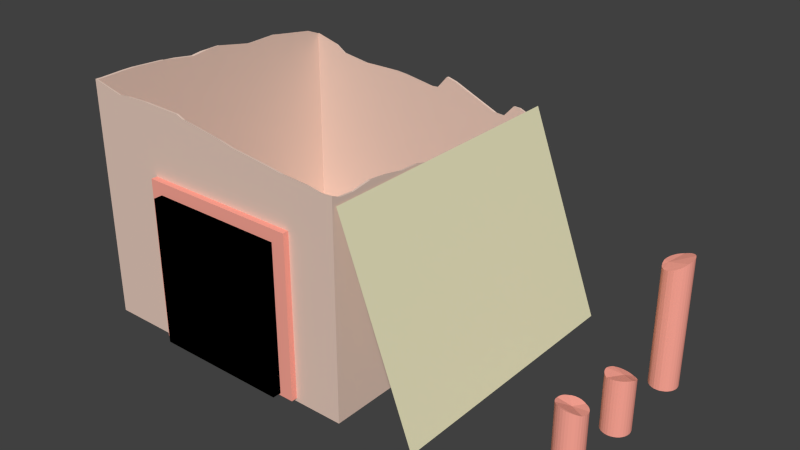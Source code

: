 # Source: greek_farm_desconstruction.blend  (saved by Blender 2.75.0; exported with 4.5.12 LTS)
import bpy
from mathutils import Matrix  # noqa: F401  (used for matrix-valued properties, if any)

bpy.ops.wm.read_factory_settings(use_empty=True)
scene = bpy.context.scene
scene.name = 'Scene'

# ---- collections
col_collection_1 = bpy.data.collections.new('Collection 1'); scene.collection.children.link(col_collection_1)

# ---- materials (node trees are filled in below, after node groups)
mat_greek_farm_roof = bpy.data.materials.new('greek_farm_roof')
mat_greek_farm_roof.alpha_threshold = 0.0
mat_greek_farm_roof.use_transparent_shadow = False
mat_greek_farm_roof.diffuse_color = (0.8, 0.7674, 0.5101, 1.0)
mat_greek_farm_roof.roughness = 0.5
mat_greek_farm_columns = bpy.data.materials.new('greek_farm_columns')
mat_greek_farm_columns.alpha_threshold = 0.0
mat_greek_farm_columns.use_transparent_shadow = False
mat_greek_farm_columns.diffuse_color = (1.0, 0.3911, 0.3121, 1.0)
mat_greek_farm_columns.roughness = 0.5
mat_greek_farm_door = bpy.data.materials.new('greek_farm_door')
mat_greek_farm_door.alpha_threshold = 0.0
mat_greek_farm_door.use_transparent_shadow = False
mat_greek_farm_door.diffuse_color = (0.2203, 0.04885, 0.0134, 1.0)
mat_greek_farm_door.roughness = 0.5
mat_greek_farm_rest = bpy.data.materials.new('greek_farm_rest')
mat_greek_farm_rest.alpha_threshold = 0.0
mat_greek_farm_rest.use_transparent_shadow = False
mat_greek_farm_rest.diffuse_color = (0.8, 0.5988, 0.504, 1.0)
mat_greek_farm_rest.roughness = 0.5

# ---- material node trees

# ---- world
world_world = bpy.data.worlds.new('World'); scene.world = world_world
world_world.color = (0.05088, 0.05088, 0.05088)
world_world.use_sun_shadow = False
world_world.sun_shadow_jitter_overblur = 0.0
world_world.cycles.sampling_method = 'MANUAL'
world_world.cycles.sample_map_resolution = 256

# ---- meshes
me_plane_003 = bpy.data.meshes.new('Plane.003')
me_plane_003.from_pydata([(-1.0, -1.0, 0.0), (1.0, -1.0, 0.0), (-1.0, 1.0, 0.0), (1.0, 1.0, 0.0)], [], [(0, 1, 3, 2)])
_uv = me_plane_003.uv_layers.new(name='UVMap')
_uv.uv.foreach_set('vector', [0.4699, 0.1055, 1.877, 0.1055, 1.877, 1.042, 0.4699, 1.042])
me_plane_003.materials.append(mat_greek_farm_roof)
me_plane_003.use_remesh_preserve_volume = False
me_plane_003.use_remesh_preserve_attributes = False
me_plane_003.use_mirror_vertex_groups = False
me_plane_003.update()
me_cylinder_007 = bpy.data.meshes.new('Cylinder.007')
me_cylinder_007.from_pydata([(14.1, 18.06, 7.127), (14.1, 18.06, -1.341), (13.93, 18.08, -1.341), (13.93, 18.08, 7.055), (14.27, 18.01, 7.195), (14.27, 18.01, -1.341), (13.75, 18.06, -1.341), (13.75, 18.06, 6.991), (13.81, 18.07, 7.007), (14.43, 17.92, 7.254), (14.43, 17.92, -1.341), (13.58, 18.01, -1.341), (13.58, 18.01, 6.943), (14.57, 17.81, 7.302), (14.57, 17.81, -1.341), (13.42, 17.92, -1.341), (13.42, 17.92, 6.893), (14.68, 17.67, 7.339), (14.68, 17.67, -1.341), (14.81, 17.35, -1.341), (13.29, 17.81, -1.341), (13.29, 17.81, 6.844), (14.72, 17.6, 7.35), (14.76, 17.52, 7.352), (14.76, 17.52, -1.341), (13.17, 16.67, -1.341), (13.09, 17.52, -1.341), (13.17, 17.67, -1.341), (13.17, 17.67, 6.796), (14.81, 17.35, 7.339), (13.93, 16.27, -1.341), (13.09, 17.52, 6.753), (14.83, 17.17, 7.313), (14.83, 17.17, -1.341), (13.58, 16.34, -1.341), (14.76, 16.82, -1.341), (13.02, 17.17, -1.341), (13.04, 17.35, -1.341), (13.04, 17.35, 6.715), (14.81, 16.99, 7.274), (14.81, 16.99, -1.341), (13.75, 16.28, -1.341), (13.29, 16.53, -1.341), (14.27, 16.34, -1.341), (13.09, 16.82, -1.341), (13.02, 17.17, 6.674), (13.02, 17.2, 6.688), (14.76, 16.82, 7.224), (13.93, 16.27, 6.683), (13.92, 16.27, 6.681), (13.75, 16.28, 6.617), (13.58, 16.34, 6.567), (13.42, 16.42, -1.341), (13.17, 16.67, 6.514), (13.29, 16.53, 6.518), (14.1, 16.28, -1.341), (14.57, 16.53, -1.341), (13.09, 16.82, 6.533), (13.04, 16.99, -1.341), (13.04, 16.99, 6.591), (14.72, 16.74, 7.191), (14.68, 16.67, 7.148), (14.68, 16.67, -1.341), (14.1, 16.28, 6.758), (13.42, 16.42, 6.535), (13.34, 16.48, 6.528), (14.27, 16.34, 6.848), (14.43, 16.42, -1.341), (13.08, 16.87, 6.543), (14.57, 16.53, 7.049), (14.43, 16.42, 6.949), (14.41, 16.41, 6.936), (13.37, 17.01, 6.743)], [], [(0, 1, 2, 3), (4, 5, 1, 0), (2, 1, 5, 10, 14, 18, 24, 19, 33, 40, 35, 62, 56, 67, 43, 55, 30, 41, 34, 52, 42, 25, 44, 58, 36, 37, 26, 27, 20, 15, 11, 6), (6, 7, 8, 3, 2), (9, 10, 5, 4), (7, 6, 11, 12), (13, 14, 10, 9), (12, 11, 15, 16), (17, 18, 14, 13), (16, 15, 20, 21), (18, 17, 22, 23, 24), (21, 20, 27, 28), (29, 19, 24, 23), (28, 27, 26, 31), (32, 33, 19, 29), (31, 26, 37, 38), (39, 40, 33, 32), (36, 45, 46, 38, 37), (47, 35, 40, 39), (30, 48, 49, 50, 41), (51, 34, 41, 50), (53, 25, 42, 54), (57, 44, 25, 53), (45, 36, 58, 59), (35, 47, 60, 61, 62), (48, 30, 55, 63), (64, 52, 34, 51), (52, 64, 65, 54, 42), (63, 55, 43, 66), (44, 57, 68, 59, 58), (69, 56, 62, 61), (67, 70, 71, 66, 43), (70, 67, 56, 69), (65, 72, 68, 57, 53, 54), (49, 71, 70, 69, 61, 60, 72, 65, 64, 51, 50), (68, 72, 46, 45, 59), (71, 49, 48, 63, 66), (72, 60, 47, 39, 32, 29, 23, 22), (46, 72, 8, 7, 12, 16, 21, 28, 31, 38), (72, 22, 17, 13, 9, 4, 0, 3, 8)])
_uv = me_cylinder_007.uv_layers.new(name='UVMap')
_uv.uv.foreach_set('vector', [0.5687, 0.675, 0.5687, 0.44, 0.5491, 0.44, 0.5491, 0.673, 0.5876, 0.6768, 0.5876, 0.44, 0.5687, 0.44, 0.5687, 0.675, 0.5491, 0.5867, 0.5687, 0.5838, 0.5876, 0.5752, 0.605, 0.5612, 0.6202, 0.5423, 0.6327, 0.5194, 0.642, 0.4932, 0.6478, 0.4649, 0.6497, 0.4353, 0.6478, 0.4058, 0.642, 0.3774, 0.6327, 0.3512, 0.6202, 0.3283, 0.605, 0.3095, 0.5876, 0.2955, 0.5687, 0.2869, 0.5491, 0.284, 0.5294, 0.2869, 0.5105, 0.2955, 0.4931, 0.3095, 0.4779, 0.3283, 0.4654, 0.3512, 0.4561, 0.3774, 0.4503, 0.4058, 0.4484, 0.4353, 0.4503, 0.4649, 0.4561, 0.4932, 0.4654, 0.5194, 0.4779, 0.5424, 0.4931, 0.5612, 0.5105, 0.5752, 0.5294, 0.5838, 0.5294, 0.44, 0.5294, 0.6712, 0.5367, 0.6717, 0.5491, 0.673, 0.5491, 0.44, 0.605, 0.6785, 0.605, 0.44, 0.5876, 0.44, 0.5876, 0.6768, 0.5294, 0.6712, 0.5294, 0.44, 0.5105, 0.44, 0.5105, 0.6699, 0.6202, 0.6798, 0.6202, 0.44, 0.605, 0.44, 0.605, 0.6785, 0.5105, 0.6699, 0.5105, 0.44, 0.4931, 0.44, 0.4931, 0.6685, 0.5326, 0.6809, 0.5326, 0.44, 0.5478, 0.44, 0.5478, 0.6798, 0.4931, 0.6685, 0.4931, 0.44, 0.4779, 0.44, 0.4779, 0.6671, 0.5326, 0.44, 0.5326, 0.6809, 0.524, 0.6812, 0.5152, 0.6812, 0.5152, 0.44, 0.5478, 0.6671, 0.5478, 0.44, 0.5326, 0.44, 0.5326, 0.6658, 0.4963, 0.6809, 0.4963, 0.44, 0.5152, 0.44, 0.5152, 0.6812, 0.5326, 0.6658, 0.5326, 0.44, 0.5152, 0.44, 0.5152, 0.6646, 0.4766, 0.6801, 0.4766, 0.44, 0.4963, 0.44, 0.4963, 0.6809, 0.5152, 0.6646, 0.5152, 0.44, 0.4963, 0.44, 0.4963, 0.6635, 0.457, 0.6791, 0.457, 0.44, 0.4766, 0.44, 0.4766, 0.6801, 0.4766, 0.44, 0.4766, 0.6624, 0.4796, 0.6628, 0.4963, 0.6635, 0.4963, 0.44, 0.4381, 0.6777, 0.4381, 0.44, 0.457, 0.44, 0.457, 0.6791, 0.5491, 0.44, 0.5491, 0.6626, 0.5483, 0.6626, 0.5294, 0.6608, 0.5294, 0.44, 0.5105, 0.6594, 0.5105, 0.44, 0.5294, 0.44, 0.5294, 0.6608, 0.622, 0.658, 0.622, 0.44, 0.6068, 0.44, 0.6068, 0.6581, 0.4381, 0.6585, 0.4381, 0.44, 0.4207, 0.44, 0.4207, 0.658, 0.4766, 0.6624, 0.4766, 0.44, 0.457, 0.44, 0.457, 0.6601, 0.4381, 0.44, 0.4381, 0.6777, 0.4286, 0.6768, 0.4207, 0.6756, 0.4207, 0.44, 0.5491, 0.6626, 0.5491, 0.44, 0.5687, 0.44, 0.5687, 0.6647, 0.4931, 0.6586, 0.4931, 0.44, 0.5105, 0.44, 0.5105, 0.6594, 0.4931, 0.44, 0.4931, 0.6586, 0.4844, 0.6583, 0.4779, 0.6581, 0.4779, 0.44, 0.5687, 0.6647, 0.5687, 0.44, 0.5876, 0.44, 0.5876, 0.6672, 0.4381, 0.44, 0.4381, 0.6585, 0.4431, 0.6588, 0.457, 0.6601, 0.457, 0.44, 0.4055, 0.6728, 0.4055, 0.44, 0.4207, 0.44, 0.4207, 0.6756, 0.605, 0.44, 0.605, 0.67, 0.6026, 0.6697, 0.5876, 0.6672, 0.5876, 0.44, 0.4037, 0.67, 0.4037, 0.44, 0.4189, 0.44, 0.4189, 0.6728, 0.0, 0.0, 0.0, 0.0, 0.0, 0.0, 0.0, 0.0, 0.0, 0.0, 0.0, 0.0, 0.0, 0.0, 0.0, 0.0, 0.0, 0.0, 0.0, 0.0, 0.0, 0.0, 0.0, 0.0, 0.0, 0.0, 0.0, 0.0, 0.0, 0.0, 0.0, 0.0, 0.0, 0.0, 0.0, 0.0, 0.0, 0.0, 0.0, 0.0, 0.0, 0.0, 0.0, 0.0, 0.0, 0.0, 0.0, 0.0, 0.0, 0.0, 0.0, 0.0, 0.0, 0.0, 0.0, 0.0, 0.0, 0.0, 0.0, 0.0, 0.0, 0.0, 0.0, 0.0, 0.0, 0.0, 0.0, 0.0, 0.0, 0.0, 0.0, 0.0, 0.0, 0.0, 0.0, 0.0, 0.0, 0.0, 0.0, 0.0, 0.0, 0.0, 0.0, 0.0, 0.0, 0.0, 0.0, 0.0, 0.0, 0.0, 0.0, 0.0, 0.0, 0.0, 0.0, 0.0, 0.0, 0.0, 0.0, 0.0, 0.0, 0.0, 0.0, 0.0, 0.0, 0.0, 0.0, 0.0])
me_cylinder_007.materials.append(mat_greek_farm_columns)
me_cylinder_007.use_remesh_preserve_volume = False
me_cylinder_007.use_remesh_preserve_attributes = False
me_cylinder_007.use_mirror_vertex_groups = False
me_cylinder_007.update()
me_cylinder_006 = bpy.data.meshes.new('Cylinder.006')
me_cylinder_006.from_pydata([(-11.43, 0.777, -0.8253), (-11.43, 0.777, 9.062), (-11.43, 2.007, -0.8253), (-11.43, 2.007, 9.062), (-2.287, 0.777, -0.8253), (-2.287, 0.777, 9.062), (-2.287, 2.007, -0.8253), (-2.287, 2.007, 9.062), (-11.41, 0.7806, -0.7968), (-11.41, 0.7806, 9.033), (-11.41, 2.004, -0.7968), (-11.41, 2.004, 9.033), (-2.313, 0.7806, -0.7968), (-2.313, 0.7806, 9.033), (-2.313, 2.004, -0.7968), (-2.313, 2.004, 9.033), (-11.41, 0.7806, -0.7968), (-11.41, 0.7806, 9.033), (-11.41, 2.004, -0.7968), (-11.41, 2.004, 9.033), (-2.313, 0.7806, -0.7968), (-2.313, 0.7806, 9.033), (-2.313, 2.004, -0.7968), (-2.313, 2.004, 9.033), (-11.43, 0.777, -0.8253), (-11.43, 0.777, 9.062), (-11.43, 2.007, -0.8253), (-11.43, 2.007, 9.062), (-2.287, 0.777, -0.8253), (-2.287, 0.777, 9.062), (-2.287, 2.007, -0.8253), (-2.287, 2.007, 9.062)], [], [(1, 3, 2, 0), (3, 7, 6, 2), (7, 5, 4, 6), (5, 1, 0, 4), (0, 2, 6, 4), (5, 7, 3, 1), (8, 10, 11, 9), (10, 14, 15, 11), (14, 12, 13, 15), (12, 8, 9, 13), (12, 14, 10, 8), (9, 11, 15, 13), (16, 18, 19, 17), (18, 22, 23, 19), (22, 20, 21, 23), (20, 16, 17, 21), (20, 22, 18, 16), (17, 19, 23, 21), (25, 27, 26, 24), (27, 31, 30, 26), (31, 29, 28, 30), (29, 25, 24, 28), (24, 26, 30, 28), (29, 31, 27, 25)])
_uv = me_cylinder_006.uv_layers.new(name='UVMap')
_uv.uv.foreach_set('vector', [0.3971, 0.3784, 0.5626, 0.3784, 0.5626, 0.1301, 0.3971, 0.1301, 0.0, 0.0, 0.0, 0.0, 0.0, 0.0, 0.0, 0.0, 0.3971, 0.3784, 0.2316, 0.3784, 0.2316, 0.1301, 0.3971, 0.1301, 0.3307, 0.3784, 0.1652, 0.3784, 0.1652, 0.1301, 0.3307, 0.1301, 0.3307, 0.4254, 0.3307, 0.6736, 0.4962, 0.6736, 0.4962, 0.4254, 0.3307, 0.4254, 0.3307, 0.6736, 0.1652, 0.6736, 0.1652, 0.4254, 0.3971, 0.1301, 0.5626, 0.1301, 0.5626, 0.3784, 0.3971, 0.3784, 0.0, 0.0, 0.0, 0.0, 0.0, 0.0, 0.0, 0.0, 0.3971, 0.1301, 0.2316, 0.1301, 0.2316, 0.3784, 0.3971, 0.3784, 0.3307, 0.1301, 0.1652, 0.1301, 0.1652, 0.3784, 0.3307, 0.3784, 0.4962, 0.4254, 0.4962, 0.6736, 0.3307, 0.6736, 0.3307, 0.4254, 0.1652, 0.4254, 0.1652, 0.6736, 0.3307, 0.6736, 0.3307, 0.4254, 0.3971, 0.1301, 0.5626, 0.1301, 0.5626, 0.3784, 0.3971, 0.3784, 0.0, 0.0, 0.0, 0.0, 0.0, 0.0, 0.0, 0.0, 0.3971, 0.1301, 0.2316, 0.1301, 0.2316, 0.3784, 0.3971, 0.3784, 0.3307, 0.1301, 0.1652, 0.1301, 0.1652, 0.3784, 0.3307, 0.3784, 0.4962, 0.4254, 0.4962, 0.6736, 0.3307, 0.6736, 0.3307, 0.4254, 0.1652, 0.4254, 0.1652, 0.6736, 0.3307, 0.6736, 0.3307, 0.4254, 0.3971, 0.3784, 0.5626, 0.3784, 0.5626, 0.1301, 0.3971, 0.1301, 0.0, 0.0, 0.0, 0.0, 0.0, 0.0, 0.0, 0.0, 0.3971, 0.3784, 0.2316, 0.3784, 0.2316, 0.1301, 0.3971, 0.1301, 0.3307, 0.3784, 0.1652, 0.3784, 0.1652, 0.1301, 0.3307, 0.1301, 0.3307, 0.4254, 0.3307, 0.6736, 0.4962, 0.6736, 0.4962, 0.4254, 0.3307, 0.4254, 0.3307, 0.6736, 0.1652, 0.6736, 0.1652, 0.4254])
me_cylinder_006.materials.append(mat_greek_farm_door)
me_cylinder_006.use_remesh_preserve_volume = False
me_cylinder_006.use_remesh_preserve_attributes = False
me_cylinder_006.use_mirror_vertex_groups = False
me_cylinder_006.update()
me_cylinder_005 = bpy.data.meshes.new('Cylinder.005')
me_cylinder_005.from_pydata([(-17.14, 20.81, 13.02), (-17.14, 20.81, -1.196), (-17.14, 1.749, -1.196), (-17.14, 1.749, 14.83), (-17.14, 2.128, 14.82), (-17.14, 3.718, 14.87), (-17.14, 4.42, 14.87), (-17.14, 6.452, 14.75), (-17.14, 6.779, 14.72), (-17.14, 6.853, 14.69), (-17.14, 7.642, 14.62), (-17.14, 8.958, 14.42), (-17.14, 9.094, 14.4), (-17.14, 9.891, 14.49), (-17.14, 11.33, 14.51), (-17.14, 11.6, 14.45), (-17.14, 13.95, 14.0), (-17.14, 14.29, 13.99), (-17.14, 16.33, 14.03), (-17.14, 16.41, 14.01), (-17.14, 19.39, 13.53), (-17.14, 19.67, 13.49), (1.923, 20.81, 11.08), (1.923, 20.81, -1.196), (-16.99, 20.81, 13.08), (-15.23, 20.81, 12.62), (-14.51, 20.81, 12.16), (-12.42, 20.81, 11.87), (-11.65, 20.81, 11.89), (-9.66, 20.81, 11.91), (-8.842, 20.81, 11.84), (-6.585, 20.81, 11.5), (-6.091, 20.81, 11.54), (-5.303, 20.81, 12.46), (-4.647, 20.81, 12.29), (-1.354, 20.81, 10.91), (-0.7172, 20.81, 10.87), (0.02429, 20.81, 11.69), (0.4608, 20.81, 11.68), (1.923, 1.749, -1.196), (1.923, 1.749, 12.96), (0.9744, 1.749, 12.9), (0.1001, 1.749, 13.05), (-1.685, 1.749, 13.14), (-2.629, 1.749, 13.27), (-3.627, 1.749, 13.39), (-5.356, 1.749, 13.58), (-6.491, 1.749, 13.82), (-7.731, 1.749, 14.0), (-9.345, 1.749, 14.23), (-9.839, 1.749, 14.41), (-11.95, 1.749, 14.45), (-12.49, 1.749, 14.47), (-14.22, 1.749, 14.41), (-14.9, 1.749, 14.33), (1.923, 19.69, 10.95), (1.923, 18.41, 11.05), (1.923, 17.07, 10.92), (1.923, 16.48, 11.2), (1.923, 15.17, 11.9), (1.923, 13.41, 12.08), (1.923, 11.92, 11.78), (1.923, 10.7, 11.84), (1.923, 9.898, 12.07), (1.923, 8.552, 12.41), (1.923, 7.165, 12.47), (1.923, 5.886, 12.71), (1.923, 4.728, 12.83), (1.923, 3.313, 12.63), (1.923, 2.323, 12.7), (-17.05, 1.838, -1.107), (-17.05, 20.72, -1.107), (-17.03, 20.71, 13.1), (-17.03, 19.69, 13.52), (-17.03, 19.5, 13.55), (-17.03, 16.6, 14.01), (-17.03, 16.4, 14.03), (-17.03, 16.38, 14.03), (-17.03, 16.27, 14.04), (-17.03, 14.28, 14.0), (-17.03, 14.03, 14.01), (-17.03, 11.57, 14.47), (-17.03, 11.4, 14.51), (-17.03, 10.49, 14.5), (-17.03, 9.18, 14.35), (-17.03, 8.957, 14.38), (-17.03, 6.873, 14.7), (-17.03, 6.865, 14.7), (-17.03, 4.526, 14.84), (-17.03, 3.704, 14.84), (-17.03, 2.195, 14.79), (-17.03, 1.855, 14.8), (1.835, 1.838, -1.107), (-14.91, 1.854, 14.33), (-14.09, 1.854, 14.42), (-12.46, 1.854, 14.48), (-11.84, 1.854, 14.46), (-9.836, 1.854, 14.42), (-9.249, 1.854, 14.2), (-7.714, 1.854, 13.99), (-6.333, 1.854, 13.78), (-5.364, 1.853, 13.58), (-3.527, 1.853, 13.38), (-2.606, 1.853, 13.27), (-1.544, 1.853, 13.12), (0.1329, 1.853, 13.03), (1.146, 1.853, 12.86), (1.82, 1.853, 12.9), (1.835, 20.72, -1.107), (1.822, 20.71, 11.11), (0.4584, 20.71, 11.67), (-0.03393, 20.71, 11.68), (-0.7444, 20.71, 10.89), (-1.499, 20.71, 10.94), (-4.65, 20.71, 12.26), (-5.382, 20.71, 12.45), (-6.123, 20.71, 11.59), (-6.719, 20.71, 11.54), (-8.853, 20.71, 11.86), (-9.771, 20.71, 11.94), (-11.66, 20.71, 11.92), (-12.55, 20.71, 11.9), (-14.53, 20.71, 12.17), (-15.38, 20.71, 12.72), (-16.97, 20.71, 13.13), (1.82, 2.261, 12.72), (1.82, 3.325, 12.64), (1.82, 4.625, 12.83), (1.82, 5.888, 12.7), (1.82, 7.047, 12.48), (1.82, 8.562, 12.41), (1.821, 9.769, 12.11), (1.821, 10.69, 11.84), (1.821, 11.83, 11.79), (1.821, 13.41, 12.12), (1.821, 15.04, 11.94), (1.822, 16.48, 11.18), (1.822, 16.99, 10.94), (1.822, 18.42, 11.07), (1.822, 19.61, 10.98), (-17.04, 6.865, 14.7), (-17.05, 16.38, 14.04)], [], [(0, 1, 2, 3, 4, 5, 6, 7, 8, 9, 10, 11, 12, 13, 14, 15, 16, 17, 18, 19, 20, 21), (22, 23, 1, 0, 24, 25, 26, 27, 28, 29, 30, 31, 32, 33, 34, 35, 36, 37, 38), (2, 1, 23, 39), (3, 2, 39, 40, 41, 42, 43, 44, 45, 46, 47, 48, 49, 50, 51, 52, 53, 54), (40, 39, 23, 22, 55, 56, 57, 58, 59, 60, 61, 62, 63, 64, 65, 66, 67, 68, 69), (70, 71, 72, 73, 74, 75, 76, 77, 78, 79, 80, 81, 82, 83, 84, 85, 86, 87, 88, 89, 90, 91), (92, 70, 91, 93, 94, 95, 96, 97, 98, 99, 100, 101, 102, 103, 104, 105, 106, 107), (92, 108, 71, 70), (71, 108, 109, 110, 111, 112, 113, 114, 115, 116, 117, 118, 119, 120, 121, 122, 123, 124, 72), (108, 92, 107, 125, 126, 127, 128, 129, 130, 131, 132, 133, 134, 135, 136, 137, 138, 139, 109), (7, 140, 8), (6, 88, 87, 140, 7), (8, 140, 9), (5, 89, 88, 6), (86, 140, 87), (9, 140, 10), (4, 90, 89, 5), (140, 86, 85, 11, 10), (54, 93, 91, 90, 4, 3), (11, 85, 84, 12), (53, 94, 93, 54), (12, 84, 83, 13), (52, 95, 94, 53), (13, 83, 82, 14), (51, 96, 95, 52), (14, 82, 81, 15), (50, 97, 96, 51), (15, 81, 80, 16), (49, 98, 97, 50), (16, 80, 79, 17), (48, 99, 98, 49), (17, 79, 78, 141, 18), (47, 100, 99, 48), (77, 141, 78), (18, 141, 19), (46, 101, 100, 47), (76, 141, 77), (19, 141, 75, 74, 20), (45, 102, 101, 46), (75, 141, 76), (20, 74, 73, 21), (44, 103, 102, 45), (21, 73, 72, 124, 24, 0), (43, 104, 103, 44), (123, 25, 24, 124), (42, 105, 104, 43), (122, 26, 25, 123), (41, 106, 105, 42), (121, 27, 26, 122), (69, 125, 107, 106, 41, 40), (120, 28, 27, 121), (125, 69, 68, 126), (119, 29, 28, 120), (126, 68, 67, 127), (118, 30, 29, 119), (127, 67, 66, 128), (117, 31, 30, 118), (128, 66, 65, 129), (116, 32, 31, 117), (129, 65, 64, 130), (115, 33, 32, 116), (130, 64, 63, 131), (114, 34, 33, 115), (131, 63, 62, 132), (113, 35, 34, 114), (132, 62, 61, 133), (112, 36, 35, 113), (133, 61, 60, 134), (111, 37, 36, 112), (134, 60, 59, 135), (110, 38, 37, 111), (135, 59, 58, 136), (139, 55, 22, 38, 110, 109), (136, 58, 57, 137), (138, 56, 55, 139), (137, 57, 56, 138)])
_uv = me_cylinder_005.uv_layers.new(name='UVMap')
_uv.uv.foreach_set('vector', [1.075, 0.2888, 1.075, -0.5982, -0.114, -0.5982, -0.114, 0.4018, -0.0903, 0.401, 0.008885, 0.4042, 0.0527, 0.4042, 0.1795, 0.3967, 0.1999, 0.3947, 0.2045, 0.3927, 0.2537, 0.3888, 0.3359, 0.3761, 0.3443, 0.375, 0.3941, 0.3808, 0.4839, 0.3817, 0.5007, 0.378, 0.6475, 0.35, 0.6686, 0.3493, 0.7956, 0.3521, 0.8008, 0.3503, 0.987, 0.3205, 1.004, 0.3179, 1.153, 0.1676, 1.153, -0.5982, -0.03636, -0.5982, -0.03636, 0.2888, -0.02698, 0.2924, 0.08287, 0.264, 0.1276, 0.235, 0.2583, 0.2173, 0.3062, 0.2182, 0.4302, 0.2195, 0.4812, 0.2154, 0.622, 0.1942, 0.6529, 0.1966, 0.702, 0.2537, 0.743, 0.2434, 0.9485, 0.1569, 0.9882, 0.1546, 1.034, 0.2059, 1.062, 0.2051, -0.03636, 0.06319, -0.03636, 1.252, 1.153, 1.252, 1.153, 0.06319, -0.03636, 0.4018, -0.03636, -0.5982, 1.153, -0.5982, 1.153, 0.2848, 1.094, 0.2812, 1.039, 0.2904, 0.9278, 0.2961, 0.8689, 0.3046, 0.8066, 0.3117, 0.6988, 0.3236, 0.6279, 0.3386, 0.5506, 0.35, 0.4499, 0.3641, 0.419, 0.3757, 0.2873, 0.3782, 0.2535, 0.3791, 0.1456, 0.3754, 0.1032, 0.3705, -0.114, 0.2848, -0.114, -0.5982, 1.075, -0.5982, 1.075, 0.1676, 1.005, 0.1595, 0.9257, 0.1658, 0.8421, 0.1581, 0.8051, 0.1754, 0.7232, 0.2188, 0.6133, 0.2305, 0.5208, 0.2114, 0.4448, 0.2149, 0.3945, 0.2294, 0.3105, 0.2505, 0.224, 0.2542, 0.1441, 0.2693, 0.07192, 0.2769, -0.01636, 0.2642, -0.07814, 0.2687, 0.0, 0.0, 0.0, 0.0, 0.0, 0.0, 0.0, 0.0, 0.0, 0.0, 0.0, 0.0, 0.0, 0.0, 0.0, 0.0, 0.0, 0.0, 0.0, 0.0, 0.0, 0.0, 0.0, 0.0, 0.0, 0.0, 0.0, 0.0, 0.0, 0.0, 0.0, 0.0, 0.0, 0.0, 0.0, 0.0, 0.0, 0.0, 0.0, 0.0, 0.0, 0.0, 0.0, 0.0, 0.0, 0.0, 0.0, 0.0, 0.0, 0.0, 0.0, 0.0, 0.0, 0.0, 0.0, 0.0, 0.0, 0.0, 0.0, 0.0, 0.0, 0.0, 0.0, 0.0, 0.0, 0.0, 0.0, 0.0, 0.0, 0.0, 0.0, 0.0, 0.0, 0.0, 0.0, 0.0, 0.0, 0.0, 0.0, 0.0, 0.0, 0.0, 0.0, 0.0, 0.0, 0.0, 0.0, 0.0, 0.0, 0.0, 0.0, 0.0, 0.0, 0.0, 0.0, 0.0, 0.0, 0.0, 0.0, 0.0, 0.0, 0.0, 0.0, 0.0, 0.0, 0.0, 0.0, 0.0, 0.0, 0.0, 0.0, 0.0, 0.0, 0.0, 0.0, 0.0, 0.0, 0.0, 0.0, 0.0, 0.0, 0.0, 0.0, 0.0, 0.0, 0.0, 0.0, 0.0, 0.0, 0.0, 0.0, 0.0, 0.0, 0.0, 0.0, 0.0, 0.0, 0.0, 0.0, 0.0, 0.0, 0.0, 0.0, 0.0, 0.0, 0.0, 0.0, 0.0, 0.0, 0.0, 0.0, 0.0, 0.0, 0.0, 0.0, 0.0, 0.0, 0.0, 0.0, 0.0, 0.0, 0.0, 0.0, 0.0, 0.0, 0.0, 0.0, 0.0, 0.0, 0.0, 0.0, 0.0, 0.0, 0.0, 0.0, 0.0, 0.0, 0.0, 0.0, 0.0, 0.0, 0.0, 0.0, 0.0, 0.0, 0.0, 0.0, 0.0, 0.0, 0.0, 0.0, 0.0, 0.0, 0.0, 0.0, 0.0, 0.0, 0.0, 0.0, 0.0, 0.0, 0.0, 0.0, 0.0, 0.0, 0.0, 0.0, 0.0, 0.0, 0.0, 0.0, 0.0, 0.0, 0.0, 0.0, 0.0, 0.0, 0.0, 0.0, 0.0, 0.0, 0.0, 0.0, 0.0, 0.0, 0.0, 0.0, 0.0, 0.0, 0.0, 0.0, 0.0, 0.0, 0.0, 0.0, 0.0, 0.0, 0.0, 0.0, 0.0, 0.0, 0.0, 0.0, 0.0, 0.0, 0.0, 0.0, 0.0, 0.0, 0.0, 0.0, 0.0, 0.0, 0.0, 0.0, 0.0, 0.0, 0.0, 0.0, 0.0, 0.0, 0.0, 0.0, 0.0, 0.0, 0.0, 0.0, 0.0, 0.0, 0.0, 0.0, 0.0, 0.0, 0.0, 0.0, 0.0, 0.0, 0.0, 0.0, 0.0, 0.0, 0.0, 0.0, 0.0, 0.0, 0.0, 0.0, 0.0, 0.0, 0.0, 0.0, 0.0, 0.0, 0.0, 0.0, 0.0, 0.0, 0.0, 0.0, 0.0, 0.0, 0.0, 0.0, 0.0, 0.0, 0.0, 0.0, 0.0, 0.0, 0.0, 0.0, 0.0, 0.0, 0.0, 0.0, 0.0, 0.0, 0.0, 0.0, 0.0, 0.0, 0.0, 0.0, 0.0, 0.0, 0.0, 0.0, 0.0, 0.0, 0.0, 0.0, 0.0, 0.0, 0.0, 0.0, 0.0, 0.0, 0.0, 0.0, 0.0, 0.0, 0.0, 0.0, 0.0, 0.0, 0.0, 0.0, 0.0, 0.0, 0.0, 0.0, 0.0, 0.0, 0.0, 0.0, 0.0, 0.0, 0.0, 0.0, 0.0, 0.0, 0.0, 0.0, 0.0, 0.0, 0.0, 0.0, 0.0, 0.0, 0.0, 0.0, 0.0, 0.0, 0.0, 0.0, 0.0, 0.0, 0.0, 0.0, 0.0, 0.0, 0.0, 0.0, 0.0, 0.0, 0.0, 0.0, 0.0, 0.0, 0.0, 0.0, 0.0, 0.0, 0.0, 0.0, 0.0, 0.0, 0.0, 0.0, 0.0, 0.0, 0.0, 0.0, 0.0, 0.0, 0.0, 0.0, 0.0, 0.0, 0.0, 0.0, 0.0, 0.0, 0.0, 0.0, 0.0, 0.0, 0.0, 0.0, 0.0, 0.0, 0.0, 0.0, 0.0, 0.0, 0.0, 0.0, 0.0, 0.0, 0.0, 0.0, 0.0, 0.0, 0.0, 0.0, 0.0, 0.0, 0.0, 0.0, 0.0, 0.0, 0.0, 0.0, 0.0, 0.0, 0.0, 0.0, 0.0, 0.0, 0.0, 0.0, 0.0, 0.0, 0.0, 0.0, 0.0, 0.0, 0.0, 0.0, 0.0, 0.0, 0.0, 0.0, 0.0, 0.0, 0.0, 0.0, 0.0, 0.0, 0.0, 0.0, 0.0, 0.0, 0.0, 0.0, 0.0, 0.0, 0.0, 0.0, 0.0, 0.0, 0.0, 0.0, 0.0, 0.0, 0.0, 0.0, 0.0, 0.0, 0.0, 0.0, 0.0, 0.0, 0.0, 0.0, 0.0, 0.0, 0.0, 0.0, 0.0, 0.0, 0.0, 0.0, 0.0, 0.0, 0.0, 0.0, 0.0, 0.0, 0.0, 0.0, 0.0, 0.0, 0.0, 0.0, 0.0, 0.0, 0.0, 0.0, 0.0, 0.0, 0.0, 0.0, 0.0, 0.0, 0.0, 0.0, 0.0, 0.0, 0.0, 0.0, 0.0, 0.0, 0.0, 0.0, 0.0, 0.0, 0.0, 0.0, 0.0, 0.0, 0.0, 0.0, 0.0, 0.0, 0.0, 0.0, 0.0, 0.0, 0.0, 0.0, 0.0, 0.0, 0.0, 0.0, 0.0, 0.0, 0.0, 0.0, 0.0, 0.0, 0.0, 0.0, 0.0, 0.0, 0.0, 0.0, 0.0, 0.0, 0.0, 0.0, 0.0, 0.0, 0.0, 0.0, 0.0, 0.0, 0.0, 0.0, 0.0, 0.0, 0.0, 0.0, 0.0, 0.0, 0.0, 0.0, 0.0, 0.0, 0.0, 0.0, 0.0, 0.0, 0.0, 0.0, 0.0, 0.0, 0.0, 0.0, 0.0, 0.0, 0.0, 0.0, 0.0, 0.0, 0.0, 0.0, 0.0, 0.0, 0.0, 0.0, 0.0, 0.0, 0.0, 0.0, 0.0, 0.0, 0.0, 0.0, 0.0, 0.0, 0.0, 0.0, 0.0, 0.0, 0.0, 0.0, 0.0, 0.0, 0.0, 0.0, 0.0, 0.0, 0.0, 0.0, 0.0, 0.0, 0.0, 0.0, 0.0, 0.0, 0.0, 0.0, 0.0, 0.0, 0.0, 0.0, 0.0, 0.0, 0.0, 0.0, 0.0, 0.0, 0.0, 0.0, 0.0, 0.0, 0.0, 0.0, 0.0, 0.0, 0.0, 0.0, 0.0, 0.0, 0.0, 0.0, 0.0, 0.0, 0.0, 0.0, 0.0, 0.0, 0.0, 0.0, 0.0, 0.0, 0.0, 0.0, 0.0, 0.0, 0.0, 0.0, 0.0, 0.0, 0.0, 0.0, 0.0, 0.0, 0.0, 0.0, 0.0, 0.0, 0.0, 0.0, 0.0, 0.0, 0.0, 0.0, 0.0])
me_cylinder_005.materials.append(mat_greek_farm_rest)
me_cylinder_005.use_remesh_preserve_volume = False
me_cylinder_005.use_remesh_preserve_attributes = False
me_cylinder_005.use_mirror_vertex_groups = False
me_cylinder_005.update()
me_cylinder_003 = bpy.data.meshes.new('Cylinder.003')
me_cylinder_003.from_pydata([(-1.371, 2.688, 9.894), (-1.371, 2.688, -0.986), (-1.371, 1.355, 9.894), (-1.371, 1.355, -0.986), (-12.25, 2.688, 9.894), (-12.25, 2.688, -0.986), (-12.25, 1.355, 9.894), (-12.25, 1.355, -0.986), (-1.46, 2.599, 9.805), (-1.46, 2.599, -0.8971), (-1.46, 1.444, 9.805), (-1.46, 1.444, -0.8971), (-12.16, 2.599, 9.805), (-12.16, 2.599, -0.8971), (-12.16, 1.444, 9.805), (-12.16, 1.444, -0.8971)], [], [(2, 0, 4, 6), (7, 5, 1, 3), (2, 6, 7, 3), (0, 2, 3, 1), (4, 0, 1, 5), (6, 4, 5, 7), (14, 12, 8, 10), (11, 9, 13, 15), (11, 15, 14, 10), (9, 11, 10, 8), (13, 9, 8, 12), (15, 13, 12, 14)])
_uv = me_cylinder_003.uv_layers.new(name='UVMap')
_uv.uv.foreach_set('vector', [0.3312, -0.02696, 0.3312, -0.04641, 0.49, -0.04641, 0.49, -0.02696, 0.49, -0.02696, 0.49, -0.04641, 0.3312, -0.04641, 0.3312, -0.02696, 0.3312, -0.03986, 0.49, -0.03986, 0.49, 0.1189, 0.3312, 0.1189, 0.5636, -0.03986, 0.583, -0.03986, 0.583, 0.1189, 0.5636, 0.1189, 0.0, 0.0, 0.0, 0.0, 0.0, 0.0, 0.0, 0.0, 0.583, -0.03986, 0.5636, -0.03986, 0.5636, 0.1189, 0.583, 0.1189, 0.0, 0.0, 0.0, 0.0, 0.0, 0.0, 0.0, 0.0, 0.0, 0.0, 0.0, 0.0, 0.0, 0.0, 0.0, 0.0, 0.0, 0.0, 0.0, 0.0, 0.0, 0.0, 0.0, 0.0, 0.0, 0.0, 0.0, 0.0, 0.0, 0.0, 0.0, 0.0, 0.0, 0.0, 0.0, 0.0, 0.0, 0.0, 0.0, 0.0, 0.0, 0.0, 0.0, 0.0, 0.0, 0.0, 0.0, 0.0])
me_cylinder_003.materials.append(mat_greek_farm_columns)
me_cylinder_003.use_remesh_preserve_volume = False
me_cylinder_003.use_remesh_preserve_attributes = False
me_cylinder_003.use_mirror_vertex_groups = False
me_cylinder_003.update()
me_cylinder_002 = bpy.data.meshes.new('Cylinder.002')
me_cylinder_002.from_pydata([(14.1, 12.44, 1.889), (14.1, 12.44, -1.341), (13.93, 12.46, -1.341), (13.93, 12.46, 1.919), (14.27, 12.39, 1.871), (14.27, 12.39, -1.341), (14.43, 12.31, -1.341), (14.57, 12.19, -1.341), (14.68, 12.06, -1.341), (14.76, 11.9, -1.341), (14.81, 11.73, -1.341), (14.83, 11.55, -1.341), (14.81, 11.38, -1.341), (14.76, 11.21, -1.341), (14.68, 11.05, -1.341), (14.57, 10.91, -1.341), (14.43, 10.8, -1.341), (14.27, 10.72, -1.341), (14.1, 10.67, -1.341), (13.93, 10.65, -1.341), (13.75, 10.67, -1.341), (13.58, 10.72, -1.341), (13.42, 10.8, -1.341), (13.29, 10.91, -1.341), (13.17, 11.05, -1.341), (13.09, 11.21, -1.341), (13.04, 11.38, -1.341), (13.02, 11.55, -1.341), (13.04, 11.73, -1.341), (13.09, 11.9, -1.341), (13.17, 12.06, -1.341), (13.29, 12.19, -1.341), (13.42, 12.31, -1.341), (13.58, 12.39, -1.341), (13.75, 12.44, -1.341), (13.75, 12.44, 1.959), (14.29, 12.38, 1.871), (14.43, 12.31, 1.896), (14.57, 12.19, 1.937), (14.68, 12.06, 1.988), (14.75, 11.93, 2.036), (14.76, 11.9, 2.05), (14.81, 11.73, 2.128), (14.83, 11.55, 2.209), (14.81, 11.38, 2.291), (14.78, 11.28, 2.337), (14.76, 11.21, 2.35), (14.68, 11.05, 2.374), (14.57, 10.91, 2.389), (14.43, 10.8, 2.395), (14.27, 10.72, 2.392), (14.1, 10.67, 2.38), (13.93, 10.65, 2.36), (13.75, 10.67, 2.331), (13.58, 10.72, 2.296), (13.48, 10.77, 2.271), (13.42, 10.8, 2.28), (13.29, 10.91, 2.298), (13.17, 11.05, 2.31), (13.09, 11.21, 2.315), (13.04, 11.38, 2.314), (13.02, 11.55, 2.305), (13.02, 11.57, 2.303), (13.04, 11.73, 2.271), (13.09, 11.9, 2.231), (13.17, 12.06, 2.188), (13.18, 12.07, 2.184), (13.29, 12.19, 2.126), (13.42, 12.31, 2.065), (13.58, 12.39, 2.008), (14.1, 7.344, 2.879), (14.1, 7.344, -1.341), (13.93, 7.362, -1.341), (13.93, 7.362, 2.926), (14.26, 7.296, 2.831), (14.27, 7.293, 2.831), (14.27, 7.293, -1.341), (14.43, 7.209, -1.341), (14.57, 7.097, -1.341), (14.68, 6.96, -1.341), (14.76, 6.803, -1.341), (14.81, 6.633, -1.341), (14.83, 6.457, -1.341), (14.81, 6.28, -1.341), (14.76, 6.11, -1.341), (14.68, 5.954, -1.341), (14.57, 5.817, -1.341), (14.43, 5.704, -1.341), (14.27, 5.62, -1.341), (14.1, 5.569, -1.341), (13.93, 5.551, -1.341), (13.75, 5.569, -1.341), (13.58, 5.62, -1.341), (13.42, 5.704, -1.341), (13.29, 5.817, -1.341), (13.17, 5.954, -1.341), (13.09, 6.11, -1.341), (13.04, 6.28, -1.341), (13.02, 6.457, -1.341), (13.04, 6.633, -1.341), (13.09, 6.803, -1.341), (13.17, 6.96, -1.341), (13.29, 7.097, -1.341), (13.42, 7.209, -1.341), (13.58, 7.293, -1.341), (13.75, 7.344, -1.341), (13.75, 7.344, 2.969), (14.43, 7.209, 2.829), (14.57, 7.097, 2.828), (14.68, 6.96, 2.828), (14.75, 6.829, 2.829), (14.76, 6.803, 2.834), (14.81, 6.633, 2.863), (14.83, 6.457, 2.894), (14.81, 6.28, 2.923), (14.76, 6.11, 2.952), (14.75, 6.097, 2.954), (14.68, 5.954, 3.029), (14.57, 5.817, 3.106), (14.53, 5.785, 3.126), (14.43, 5.704, 3.169), (14.27, 5.62, 3.222), (14.1, 5.569, 3.267), (13.93, 5.551, 3.302), (13.75, 5.569, 3.325), (13.58, 5.62, 3.337), (13.56, 5.63, 3.337), (13.42, 5.704, 3.324), (13.29, 5.817, 3.294), (13.23, 5.884, 3.272), (13.17, 5.954, 3.267), (13.09, 6.11, 3.242), (13.04, 6.28, 3.202), (13.02, 6.443, 3.154), (13.02, 6.457, 3.155), (13.04, 6.633, 3.149), (13.09, 6.803, 3.131), (13.17, 6.96, 3.1), (13.29, 7.097, 3.058), (13.32, 7.121, 3.047), (13.42, 7.209, 3.032), (13.58, 7.293, 3.004), (13.98, 11.81, 2.105), (13.81, 6.635, 2.853)], [], [(0, 1, 2, 3), (4, 5, 1, 0), (2, 1, 5, 6, 7, 8, 9, 10, 11, 12, 13, 14, 15, 16, 17, 18, 19, 20, 21, 22, 23, 24, 25, 26, 27, 28, 29, 30, 31, 32, 33, 34), (3, 2, 34, 35), (5, 4, 36, 37, 6), (38, 7, 6, 37), (39, 8, 7, 38), (8, 39, 40, 41, 9), (42, 10, 9, 41), (43, 11, 10, 42), (44, 12, 11, 43), (12, 44, 45, 46, 13), (47, 14, 13, 46), (48, 15, 14, 47), (49, 16, 15, 48), (50, 17, 16, 49), (51, 18, 17, 50), (52, 19, 18, 51), (53, 20, 19, 52), (54, 21, 20, 53), (21, 54, 55, 56, 22), (57, 23, 22, 56), (58, 24, 23, 57), (59, 25, 24, 58), (60, 26, 25, 59), (61, 27, 26, 60), (27, 61, 62, 63, 28), (64, 29, 28, 63), (65, 30, 29, 64), (30, 65, 66, 67, 31), (68, 32, 31, 67), (69, 33, 32, 68), (35, 34, 33, 69), (55, 142, 62, 61, 60, 59, 58, 57, 56), (45, 142, 55, 54, 53, 52, 51, 50, 49, 48, 47, 46), (62, 142, 66, 65, 64, 63), (142, 45, 44, 43, 42, 41, 40), (66, 142, 36, 4, 0, 3, 35, 69, 68, 67), (142, 40, 39, 38, 37, 36), (70, 71, 72, 73), (71, 70, 74, 75, 76), (72, 71, 76, 77, 78, 79, 80, 81, 82, 83, 84, 85, 86, 87, 88, 89, 90, 91, 92, 93, 94, 95, 96, 97, 98, 99, 100, 101, 102, 103, 104, 105), (73, 72, 105, 106), (107, 77, 76, 75), (108, 78, 77, 107), (109, 79, 78, 108), (79, 109, 110, 111, 80), (112, 81, 80, 111), (113, 82, 81, 112), (114, 83, 82, 113), (115, 84, 83, 114), (84, 115, 116, 117, 85), (118, 86, 85, 117), (86, 118, 119, 120, 87), (121, 88, 87, 120), (122, 89, 88, 121), (123, 90, 89, 122), (124, 91, 90, 123), (125, 92, 91, 124), (92, 125, 126, 127, 93), (128, 94, 93, 127), (94, 128, 129, 130, 95), (131, 96, 95, 130), (132, 97, 96, 131), (97, 132, 133, 134, 98), (135, 99, 98, 134), (136, 100, 99, 135), (137, 101, 100, 136), (138, 102, 101, 137), (102, 138, 139, 140, 103), (141, 104, 103, 140), (106, 105, 104, 141), (129, 143, 133, 132, 131, 130), (126, 119, 118, 117, 116, 143, 129, 128, 127), (133, 143, 139, 138, 137, 136, 135, 134), (119, 126, 125, 124, 123, 122, 121, 120), (143, 116, 115, 114, 113, 112, 111, 110), (139, 143, 74, 70, 73, 106, 141, 140), (143, 110, 109, 108, 107, 75, 74)])
_uv = me_cylinder_002.uv_layers.new(name='UVMap')
_uv.uv.foreach_set('vector', [0.5687, 0.5296, 0.5687, 0.44, 0.5491, 0.44, 0.5491, 0.5305, 0.5876, 0.5291, 0.5876, 0.44, 0.5687, 0.44, 0.5687, 0.5296, 0.5491, 0.5555, 0.5687, 0.5526, 0.5876, 0.544, 0.605, 0.53, 0.6202, 0.5112, 0.6327, 0.4882, 0.642, 0.4621, 0.6478, 0.4337, 0.6497, 0.4041, 0.6478, 0.3746, 0.642, 0.3462, 0.6327, 0.3201, 0.6202, 0.2971, 0.605, 0.2783, 0.5876, 0.2643, 0.5687, 0.2557, 0.5491, 0.2528, 0.5294, 0.2557, 0.5105, 0.2643, 0.4931, 0.2783, 0.4779, 0.2971, 0.4654, 0.3201, 0.4561, 0.3462, 0.4503, 0.3746, 0.4484, 0.4041, 0.4503, 0.4337, 0.4561, 0.4621, 0.4654, 0.4882, 0.4779, 0.5112, 0.4931, 0.53, 0.5105, 0.544, 0.5294, 0.5526, 0.5491, 0.5305, 0.5491, 0.44, 0.5294, 0.44, 0.5294, 0.5316, 0.5876, 0.44, 0.5876, 0.5291, 0.5895, 0.5291, 0.605, 0.5298, 0.605, 0.44, 0.6202, 0.531, 0.6202, 0.44, 0.605, 0.44, 0.605, 0.5298, 0.5118, 0.5324, 0.5118, 0.44, 0.5271, 0.44, 0.5271, 0.531, 0.5118, 0.44, 0.5118, 0.5324, 0.4979, 0.5337, 0.4944, 0.5341, 0.4944, 0.44, 0.4755, 0.5362, 0.4755, 0.44, 0.4944, 0.44, 0.4944, 0.5341, 0.4559, 0.5385, 0.4559, 0.44, 0.4755, 0.44, 0.4755, 0.5362, 0.4363, 0.5408, 0.4363, 0.44, 0.4559, 0.44, 0.4559, 0.5385, 0.4363, 0.44, 0.4363, 0.5408, 0.4253, 0.5421, 0.4174, 0.5424, 0.4174, 0.44, 0.6013, 0.5431, 0.6013, 0.44, 0.6187, 0.44, 0.6187, 0.5424, 0.586, 0.5435, 0.586, 0.44, 0.6013, 0.44, 0.6013, 0.5431, 0.4037, 0.5437, 0.4037, 0.44, 0.4189, 0.44, 0.4189, 0.5435, 0.5876, 0.5436, 0.5876, 0.44, 0.605, 0.44, 0.605, 0.5437, 0.5687, 0.5433, 0.5687, 0.44, 0.5876, 0.44, 0.5876, 0.5436, 0.5491, 0.5427, 0.5491, 0.44, 0.5687, 0.44, 0.5687, 0.5433, 0.5294, 0.5419, 0.5294, 0.44, 0.5491, 0.44, 0.5491, 0.5427, 0.5105, 0.5409, 0.5105, 0.44, 0.5294, 0.44, 0.5294, 0.5419, 0.5105, 0.44, 0.5105, 0.5409, 0.4996, 0.5402, 0.4931, 0.5405, 0.4931, 0.44, 0.4779, 0.541, 0.4779, 0.44, 0.4931, 0.44, 0.4931, 0.5405, 0.6013, 0.5413, 0.6013, 0.44, 0.586, 0.44, 0.586, 0.541, 0.6187, 0.5415, 0.6187, 0.44, 0.6013, 0.44, 0.6013, 0.5413, 0.6376, 0.5414, 0.6376, 0.44, 0.6187, 0.44, 0.6187, 0.5415, 0.4559, 0.5412, 0.4559, 0.44, 0.4363, 0.44, 0.4363, 0.5414, 0.4559, 0.44, 0.4559, 0.5412, 0.458, 0.5411, 0.4755, 0.5402, 0.4755, 0.44, 0.4944, 0.5391, 0.4944, 0.44, 0.4755, 0.44, 0.4755, 0.5402, 0.5118, 0.5379, 0.5118, 0.44, 0.4944, 0.44, 0.4944, 0.5391, 0.5118, 0.44, 0.5118, 0.5379, 0.5132, 0.5378, 0.5271, 0.5362, 0.5271, 0.44, 0.4931, 0.5345, 0.4931, 0.44, 0.4779, 0.44, 0.4779, 0.5362, 0.5105, 0.5329, 0.5105, 0.44, 0.4931, 0.44, 0.4931, 0.5345, 0.5294, 0.5316, 0.5294, 0.44, 0.5105, 0.44, 0.5105, 0.5329, 0.0, 0.0, 0.0, 0.0, 0.0, 0.0, 0.0, 0.0, 0.0, 0.0, 0.0, 0.0, 0.0, 0.0, 0.0, 0.0, 0.0, 0.0, 0.0, 0.0, 0.0, 0.0, 0.0, 0.0, 0.0, 0.0, 0.0, 0.0, 0.0, 0.0, 0.0, 0.0, 0.0, 0.0, 0.0, 0.0, 0.0, 0.0, 0.0, 0.0, 0.0, 0.0, 0.0, 0.0, 0.0, 0.0, 0.0, 0.0, 0.0, 0.0, 0.0, 0.0, 0.0, 0.0, 0.0, 0.0, 0.0, 0.0, 0.0, 0.0, 0.0, 0.0, 0.0, 0.0, 0.0, 0.0, 0.0, 0.0, 0.0, 0.0, 0.0, 0.0, 0.0, 0.0, 0.0, 0.0, 0.0, 0.0, 0.0, 0.0, 0.0, 0.0, 0.0, 0.0, 0.0, 0.0, 0.0, 0.0, 0.0, 0.0, 0.0, 0.0, 0.0, 0.0, 0.0, 0.0, 0.0, 0.0, 0.0, 0.0, 0.5687, 0.5571, 0.5687, 0.44, 0.5491, 0.44, 0.5491, 0.5584, 0.5687, 0.44, 0.5687, 0.5571, 0.5866, 0.5558, 0.5876, 0.5558, 0.5876, 0.44, 0.5491, 0.6114, 0.5687, 0.6085, 0.5876, 0.5998, 0.605, 0.5859, 0.6202, 0.567, 0.6327, 0.5441, 0.642, 0.5179, 0.6478, 0.4895, 0.6497, 0.46, 0.6478, 0.4305, 0.642, 0.4021, 0.6327, 0.3759, 0.6202, 0.353, 0.605, 0.3342, 0.5876, 0.3202, 0.5687, 0.3116, 0.5491, 0.3087, 0.5294, 0.3116, 0.5105, 0.3202, 0.4931, 0.3342, 0.4779, 0.353, 0.4654, 0.3759, 0.4561, 0.4021, 0.4503, 0.4305, 0.4484, 0.46, 0.4503, 0.4895, 0.4561, 0.5179, 0.4654, 0.5441, 0.4779, 0.567, 0.4931, 0.5859, 0.5105, 0.5998, 0.5294, 0.6085, 0.5491, 0.5584, 0.5491, 0.44, 0.5294, 0.44, 0.5294, 0.5596, 0.605, 0.5557, 0.605, 0.44, 0.5876, 0.44, 0.5876, 0.5558, 0.6202, 0.5557, 0.6202, 0.44, 0.605, 0.44, 0.605, 0.5557, 0.549, 0.5557, 0.549, 0.44, 0.5642, 0.44, 0.5642, 0.5557, 0.549, 0.44, 0.549, 0.5557, 0.5345, 0.5557, 0.5316, 0.5558, 0.5316, 0.44, 0.5127, 0.5567, 0.5127, 0.44, 0.5316, 0.44, 0.5316, 0.5558, 0.4931, 0.5575, 0.4931, 0.44, 0.5127, 0.44, 0.5127, 0.5567, 0.4734, 0.5583, 0.4734, 0.44, 0.4931, 0.44, 0.4931, 0.5575, 0.4545, 0.5591, 0.4545, 0.44, 0.4734, 0.44, 0.4734, 0.5583, 0.4545, 0.44, 0.4545, 0.5591, 0.453, 0.5592, 0.4371, 0.5613, 0.4371, 0.44, 0.4219, 0.5634, 0.4219, 0.44, 0.4371, 0.44, 0.4371, 0.5613, 0.4189, 0.44, 0.4189, 0.5634, 0.4146, 0.564, 0.4037, 0.5651, 0.4037, 0.44, 0.5876, 0.5666, 0.5876, 0.44, 0.605, 0.44, 0.605, 0.5651, 0.5687, 0.5679, 0.5687, 0.44, 0.5876, 0.44, 0.5876, 0.5666, 0.5491, 0.5688, 0.5491, 0.44, 0.5687, 0.44, 0.5687, 0.5679, 0.5294, 0.5695, 0.5294, 0.44, 0.5491, 0.44, 0.5491, 0.5688, 0.5105, 0.5698, 0.5105, 0.44, 0.5294, 0.44, 0.5294, 0.5695, 0.5105, 0.44, 0.5105, 0.5698, 0.5085, 0.5698, 0.4931, 0.5695, 0.4931, 0.44, 0.4779, 0.5686, 0.4779, 0.44, 0.4931, 0.44, 0.4931, 0.5695, 0.4219, 0.44, 0.4219, 0.5686, 0.4294, 0.568, 0.4371, 0.5679, 0.4371, 0.44, 0.4545, 0.5672, 0.4545, 0.44, 0.4371, 0.44, 0.4371, 0.5679, 0.4734, 0.5661, 0.4734, 0.44, 0.4545, 0.44, 0.4545, 0.5672, 0.4734, 0.44, 0.4734, 0.5661, 0.4915, 0.5647, 0.4931, 0.5647, 0.4931, 0.44, 0.5127, 0.5646, 0.5127, 0.44, 0.4931, 0.44, 0.4931, 0.5647, 0.5316, 0.5641, 0.5316, 0.44, 0.5127, 0.44, 0.5127, 0.5646, 0.549, 0.5632, 0.549, 0.44, 0.5316, 0.44, 0.5316, 0.5641, 0.5642, 0.5621, 0.5642, 0.44, 0.549, 0.44, 0.549, 0.5632, 0.4779, 0.44, 0.4779, 0.5621, 0.4812, 0.5618, 0.4931, 0.5614, 0.4931, 0.44, 0.5105, 0.5606, 0.5105, 0.44, 0.4931, 0.44, 0.4931, 0.5614, 0.5294, 0.5596, 0.5294, 0.44, 0.5105, 0.44, 0.5105, 0.5606, 0.0, 0.0, 0.0, 0.0, 0.0, 0.0, 0.0, 0.0, 0.0, 0.0, 0.0, 0.0, 0.0, 0.0, 0.0, 0.0, 0.0, 0.0, 0.0, 0.0, 0.0, 0.0, 0.0, 0.0, 0.0, 0.0, 0.0, 0.0, 0.0, 0.0, 0.0, 0.0, 0.0, 0.0, 0.0, 0.0, 0.0, 0.0, 0.0, 0.0, 0.0, 0.0, 0.0, 0.0, 0.0, 0.0, 0.0, 0.0, 0.0, 0.0, 0.0, 0.0, 0.0, 0.0, 0.0, 0.0, 0.0, 0.0, 0.0, 0.0, 0.0, 0.0, 0.0, 0.0, 0.0, 0.0, 0.0, 0.0, 0.0, 0.0, 0.0, 0.0, 0.0, 0.0, 0.0, 0.0, 0.0, 0.0, 0.0, 0.0, 0.0, 0.0, 0.0, 0.0, 0.0, 0.0, 0.0, 0.0, 0.0, 0.0, 0.0, 0.0, 0.0, 0.0, 0.0, 0.0, 0.0, 0.0, 0.0, 0.0, 0.0, 0.0, 0.0, 0.0, 0.0, 0.0, 0.0, 0.0])
me_cylinder_002.materials.append(mat_greek_farm_columns)
me_cylinder_002.use_remesh_preserve_volume = False
me_cylinder_002.use_remesh_preserve_attributes = False
me_cylinder_002.use_mirror_vertex_groups = False
me_cylinder_002.update()

# ---- objects
ob_roof = bpy.data.objects.new('roof', me_plane_003)
ob_columns_001 = bpy.data.objects.new('columns.001', me_cylinder_007)
ob_door = bpy.data.objects.new('door', me_cylinder_006)
ob_rest = bpy.data.objects.new('rest', me_cylinder_005)
ob_framedoor = bpy.data.objects.new('framedoor', me_cylinder_003)
ob_columns = bpy.data.objects.new('columns', me_cylinder_002)

# ---- transforms, parenting, visibility, modifiers, constraints
ob_roof.location = (1.347, 0.2221, 0.7759)
ob_roof.rotation_euler = (0.0, 1.21, 0.0)
ob_roof.scale = (0.7206, 0.9355, 0.9355)
ob_roof.lineart.crease_threshold = 0.0
ob_columns_001.location = (0.8874, -0.91, 0.196)
ob_columns_001.scale = (0.1016, 0.1016, 0.1016)
ob_columns_001.lineart.crease_threshold = 0.0
_m = ob_columns_001.modifiers.new('Solidify', 'SOLIDIFY')
_m.nonmanifold_thickness_mode = 'FIXED'
_m.nonmanifold_merge_threshold = 0.0003
ob_door.location = (0.8874, -0.91, 0.196)
ob_door.scale = (0.1016, 0.1016, 0.1016)
ob_door.lineart.crease_threshold = 0.0
_m = ob_door.modifiers.new('Solidify', 'SOLIDIFY')
_m.nonmanifold_thickness_mode = 'FIXED'
_m.nonmanifold_merge_threshold = 0.0003
ob_rest.location = (0.8874, -0.91, 0.196)
ob_rest.scale = (0.1016, 0.1016, 0.1016)
ob_rest.lineart.crease_threshold = 0.0
_m = ob_rest.modifiers.new('Solidify', 'SOLIDIFY')
_m.nonmanifold_thickness_mode = 'FIXED'
_m.nonmanifold_merge_threshold = 0.0003
ob_framedoor.location = (0.8874, -0.91, 0.196)
ob_framedoor.scale = (0.1016, 0.1016, 0.1016)
ob_framedoor.lineart.crease_threshold = 0.0
_m = ob_framedoor.modifiers.new('Solidify', 'SOLIDIFY')
_m.nonmanifold_thickness_mode = 'FIXED'
_m.nonmanifold_merge_threshold = 0.0003
ob_columns.location = (0.8874, -0.91, 0.196)
ob_columns.scale = (0.1016, 0.1016, 0.1016)
ob_columns.lineart.crease_threshold = 0.0
_m = ob_columns.modifiers.new('Solidify', 'SOLIDIFY')
_m.nonmanifold_thickness_mode = 'FIXED'
_m.nonmanifold_merge_threshold = 0.0003

# ---- collection membership
col_collection_1.objects.link(ob_roof)
col_collection_1.objects.link(ob_columns_001)
col_collection_1.objects.link(ob_door)
col_collection_1.objects.link(ob_rest)
col_collection_1.objects.link(ob_framedoor)
col_collection_1.objects.link(ob_columns)

# ---- scene / render settings (as saved in the file)
scene.frame_start = 1; scene.frame_end = 250; scene.frame_set(1)
scene.render.engine = 'BLENDER_EEVEE_NEXT'
scene.render.resolution_percentage = 50
scene.render.dither_intensity = 0.0
scene.cycles.use_denoising = False
scene.cycles.samples = 10
scene.cycles.sampling_pattern = 'TABULATED_SOBOL'
scene.cycles.light_sampling_threshold = 0.0
scene.cycles.use_adaptive_sampling = False
scene.cycles.use_light_tree = False
scene.cycles.blur_glossy = 0.0
scene.cycles.pixel_filter_type = 'GAUSSIAN'
scene.cycles.sample_clamp_indirect = 0.0
scene.view_settings.view_transform = 'Standard'
bpy.context.view_layer.update()

# ---- added for rendering (the .blend has no active camera and no usable light): camera, sun
cam_auto = bpy.data.cameras.new('AutoCamera')
cam_auto.lens = 50.0
cam_auto.sensor_width = 36.0
cam_auto.clip_end = 1000.0
ob_auto_camera = bpy.data.objects.new('AutoCamera', cam_auto)
scene.collection.objects.link(ob_auto_camera)
ob_auto_camera.location = (4.63092, -4.44616, 3.97199)
ob_auto_camera.rotation_euler = (1.09748, -7.21219e-08, 0.694738)
scene.camera = ob_auto_camera
light_auto_sun = bpy.data.lights.new('AutoSun', 'SUN')
light_auto_sun.energy = 3.0
light_auto_sun.angle = 0.0523599
ob_auto_sun = bpy.data.objects.new('AutoSun', light_auto_sun)
scene.collection.objects.link(ob_auto_sun)
ob_auto_sun.rotation_euler = (0.872665, 0.174533, 0.523599)
bpy.context.view_layer.update()
